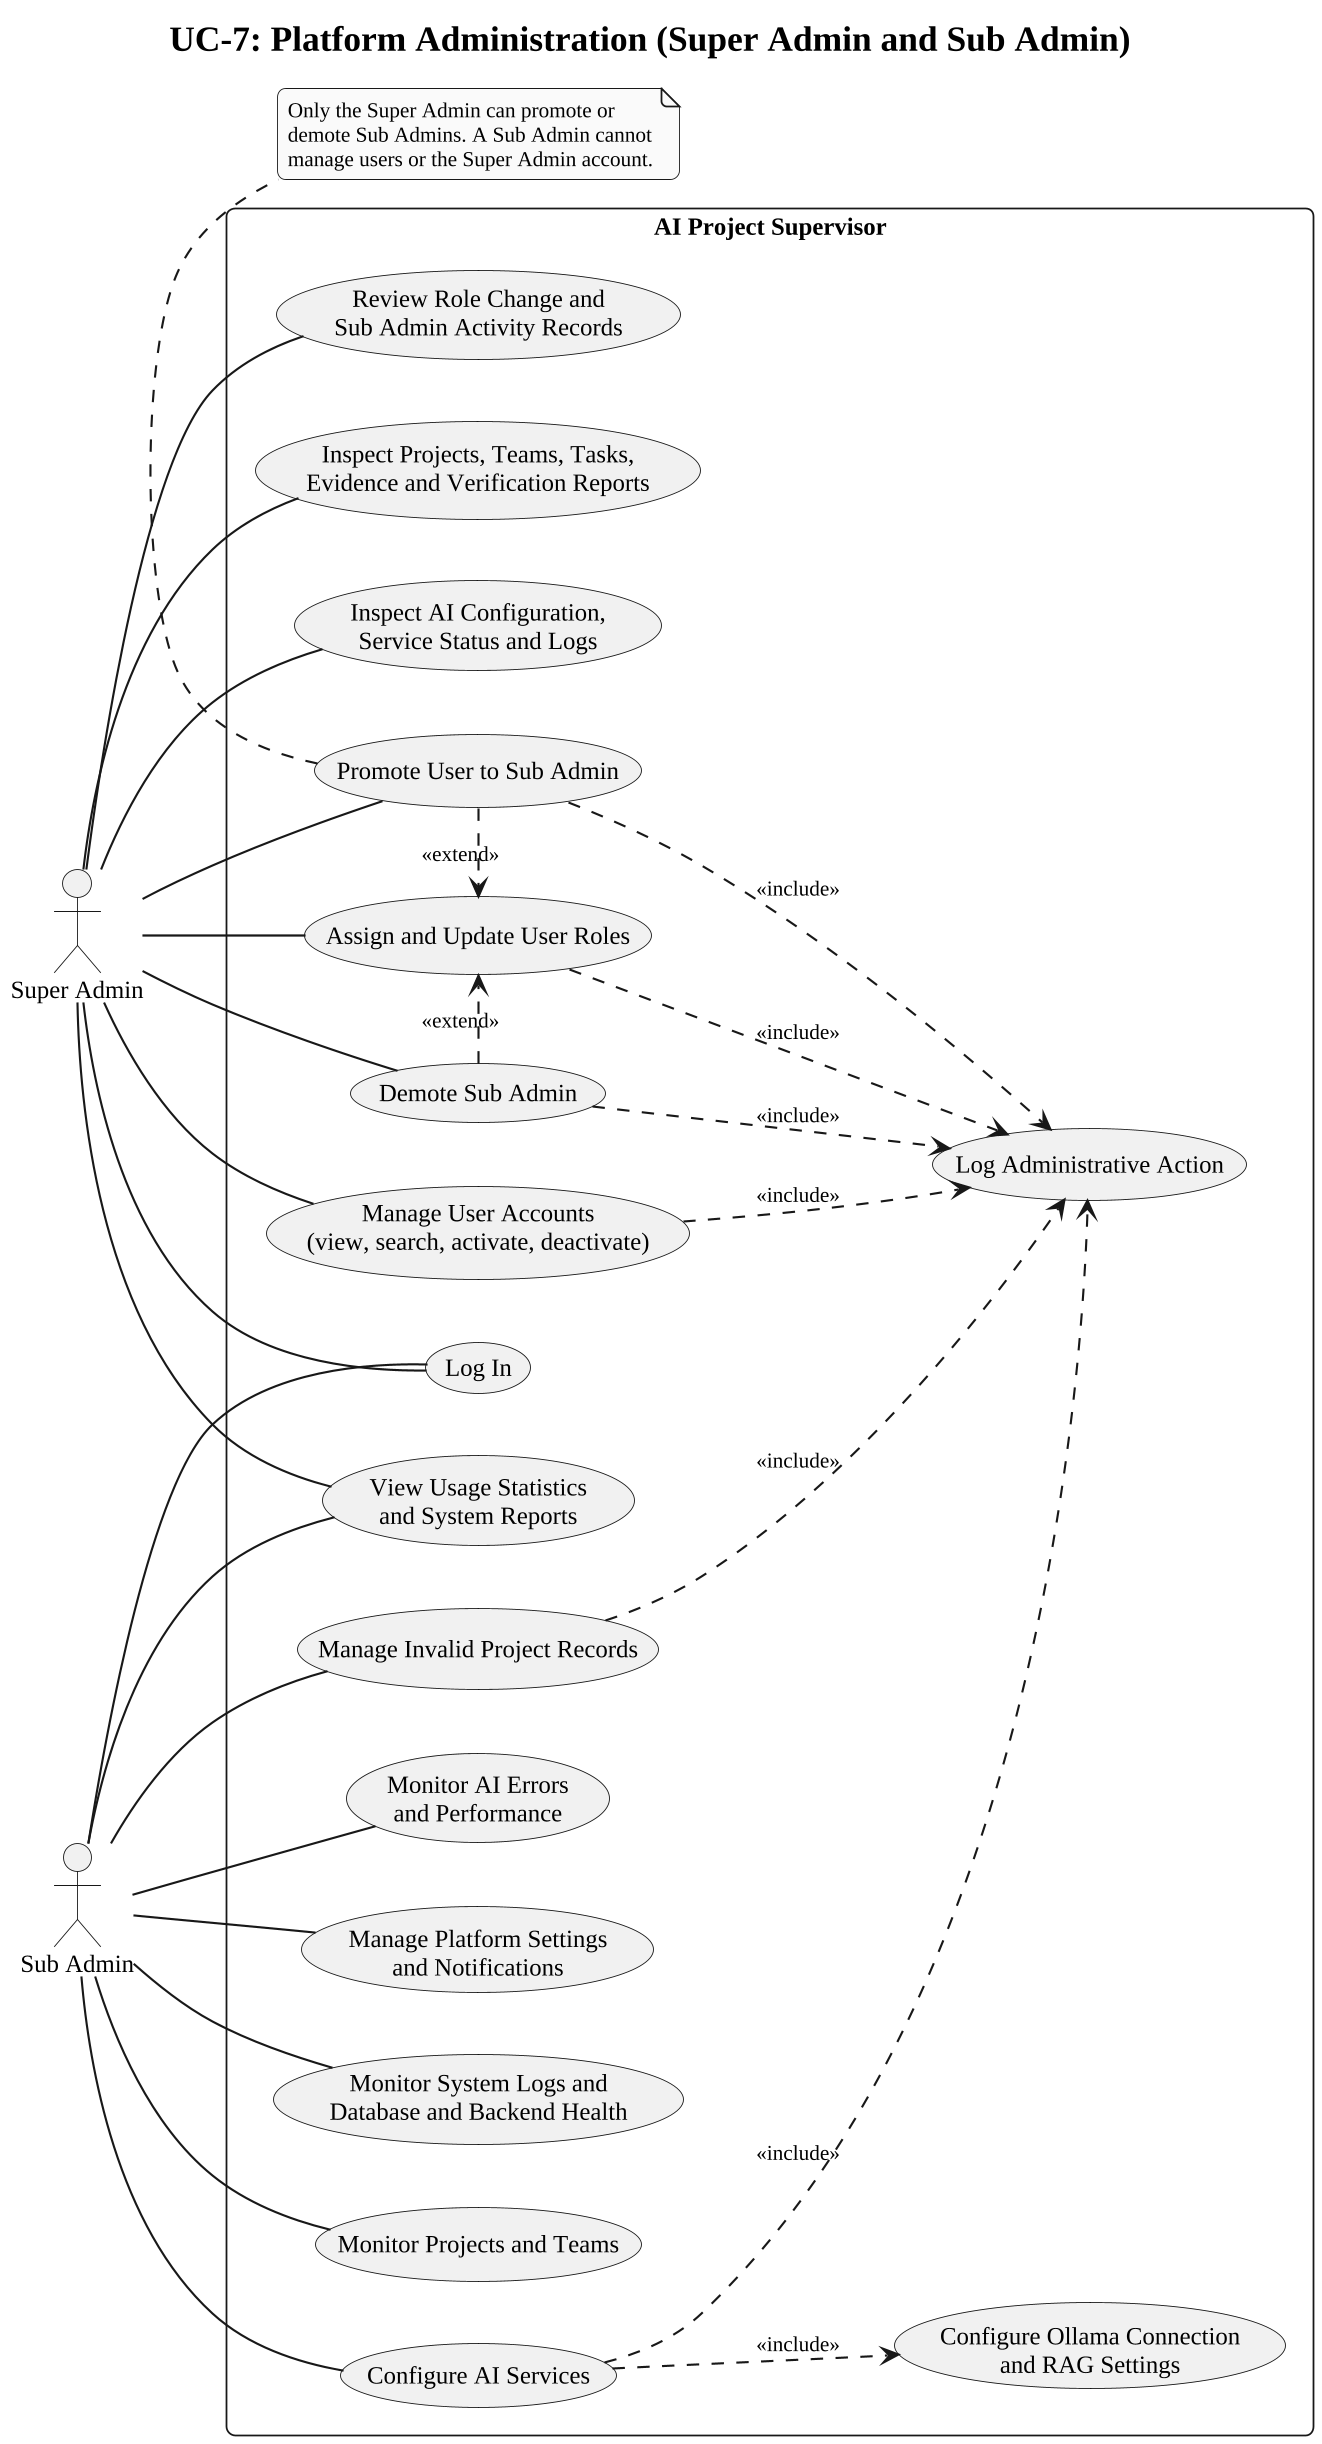

The diagram above was rendered by PlantUML. Its source (embedded in the PNG):
@startuml
!include style.iuml
title UC-7: Platform Administration (Super Admin and Sub Admin)
left to right direction

actor "Super Admin" as SA
actor "Sub Admin" as SB

rectangle "AI Project Supervisor" {
  usecase "Log In" as U100
  usecase "Manage User Accounts\n(view, search, activate, deactivate)" as U101
  usecase "Assign and Update User Roles" as U102
  usecase "Promote User to Sub Admin" as U103
  usecase "Demote Sub Admin" as U104
  usecase "Review Role Change and\nSub Admin Activity Records" as U105
  usecase "Log Administrative Action" as U106
  usecase "Inspect Projects, Teams, Tasks,\nEvidence and Verification Reports" as U107
  usecase "Inspect AI Configuration,\nService Status and Logs" as U108
  usecase "View Usage Statistics\nand System Reports" as U109
  usecase "Monitor Projects and Teams" as U110
  usecase "Manage Invalid Project Records" as U111
  usecase "Configure AI Services" as U112
  usecase "Configure Ollama Connection\nand RAG Settings" as U113
  usecase "Monitor AI Errors\nand Performance" as U114
  usecase "Manage Platform Settings\nand Notifications" as U115
  usecase "Monitor System Logs and\nDatabase and Backend Health" as U116
}

SA -- U100
SA -- U101
SA -- U102
SA -- U103
SA -- U104
SA -- U105
SA -- U107
SA -- U108
SA -- U109
SB -- U100
SB -- U109
SB -- U110
SB -- U111
SB -- U112
SB -- U114
SB -- U115
SB -- U116

U101 ..> U106 : <<include>>
U102 ..> U106 : <<include>>
U103 ..> U106 : <<include>>
U104 ..> U106 : <<include>>
U111 ..> U106 : <<include>>
U112 ..> U113 : <<include>>
U112 ..> U106 : <<include>>
U103 .> U102 : <<extend>>
U104 .> U102 : <<extend>>

note bottom of U103
  Only the Super Admin can promote or
  demote Sub Admins. A Sub Admin cannot
  manage users or the Super Admin account.
end note
@enduml